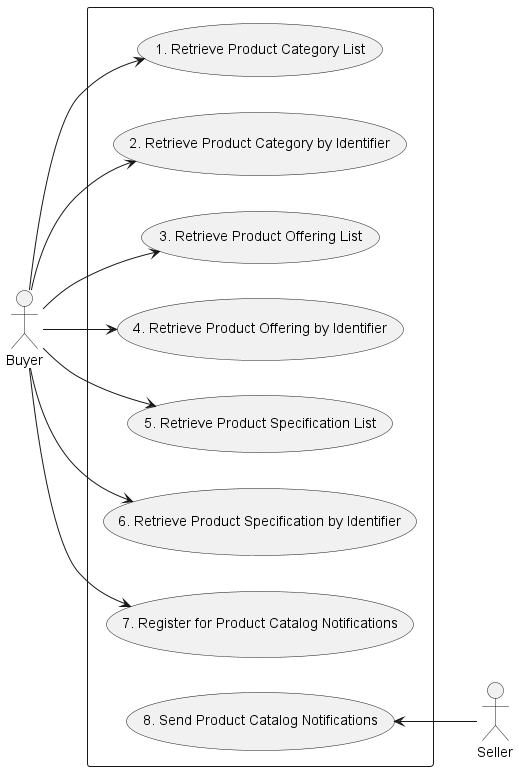

The diagram above was rendered by PlantUML. Its source (embedded in the PNG):
@startuml

left to right direction
actor Seller 
actor Buyer

rectangle {
(1. Retrieve Product Category List)
(2. Retrieve Product Category by Identifier)
(3. Retrieve Product Offering List)
(4. Retrieve Product Offering by Identifier)
(5. Retrieve Product Specification List)
(6. Retrieve Product Specification by Identifier)
(7. Register for Product Catalog Notifications)
(8. Send Product Catalog Notifications)
Buyer --> (1. Retrieve Product Category List)
Buyer --> (2. Retrieve Product Category by Identifier)
Buyer --> (3. Retrieve Product Offering List)
Buyer --> (4. Retrieve Product Offering by Identifier)
Buyer --> (5. Retrieve Product Specification List)
Buyer --> (6. Retrieve Product Specification by Identifier)
Buyer --> (7. Register for Product Catalog Notifications)

(8. Send Product Catalog Notifications) <-- Seller


@enduml